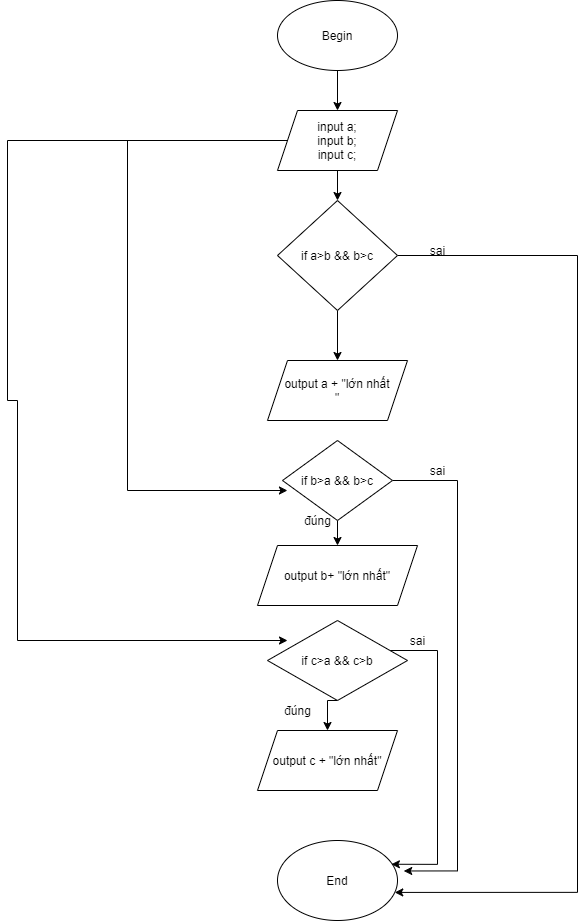

The diagram above was exported from draw.io. Its source (the exported page's mxGraphModel, read from the mxfile embedded in the PNG):
<mxGraphModel dx="1450" dy="739" grid="1" gridSize="10" guides="1" tooltips="1" connect="1" arrows="1" fold="1" page="1" pageScale="1" pageWidth="827" pageHeight="1169" math="0" shadow="0">
  <root>
    <mxCell id="0" />
    <mxCell id="1" parent="0" />
    <mxCell id="05Js3mnAdW3wpErVtJSB-31" style="edgeStyle=orthogonalEdgeStyle;rounded=0;orthogonalLoop=1;jettySize=auto;html=1;entryX=0.5;entryY=0;entryDx=0;entryDy=0;" edge="1" parent="1" source="05Js3mnAdW3wpErVtJSB-1" target="05Js3mnAdW3wpErVtJSB-3">
      <mxGeometry relative="1" as="geometry" />
    </mxCell>
    <mxCell id="05Js3mnAdW3wpErVtJSB-1" value="Begin&lt;br&gt;" style="ellipse;whiteSpace=wrap;html=1;" vertex="1" parent="1">
      <mxGeometry x="340" y="40" width="120" height="70" as="geometry" />
    </mxCell>
    <mxCell id="05Js3mnAdW3wpErVtJSB-2" value="End&lt;br&gt;" style="ellipse;whiteSpace=wrap;html=1;" vertex="1" parent="1">
      <mxGeometry x="340" y="880" width="120" height="80" as="geometry" />
    </mxCell>
    <mxCell id="05Js3mnAdW3wpErVtJSB-32" style="edgeStyle=orthogonalEdgeStyle;rounded=0;orthogonalLoop=1;jettySize=auto;html=1;entryX=0.5;entryY=0;entryDx=0;entryDy=0;" edge="1" parent="1" source="05Js3mnAdW3wpErVtJSB-3" target="05Js3mnAdW3wpErVtJSB-5">
      <mxGeometry relative="1" as="geometry" />
    </mxCell>
    <mxCell id="05Js3mnAdW3wpErVtJSB-34" style="edgeStyle=orthogonalEdgeStyle;rounded=0;orthogonalLoop=1;jettySize=auto;html=1;entryX=0.045;entryY=0.625;entryDx=0;entryDy=0;entryPerimeter=0;" edge="1" parent="1" source="05Js3mnAdW3wpErVtJSB-3" target="05Js3mnAdW3wpErVtJSB-22">
      <mxGeometry relative="1" as="geometry">
        <Array as="points">
          <mxPoint x="190" y="180" />
          <mxPoint x="190" y="530" />
        </Array>
      </mxGeometry>
    </mxCell>
    <mxCell id="05Js3mnAdW3wpErVtJSB-35" style="edgeStyle=orthogonalEdgeStyle;rounded=0;orthogonalLoop=1;jettySize=auto;html=1;" edge="1" parent="1" source="05Js3mnAdW3wpErVtJSB-3">
      <mxGeometry relative="1" as="geometry">
        <mxPoint x="350" y="680" as="targetPoint" />
        <Array as="points">
          <mxPoint x="70" y="180" />
          <mxPoint x="70" y="440" />
          <mxPoint x="80" y="440" />
          <mxPoint x="80" y="680" />
        </Array>
      </mxGeometry>
    </mxCell>
    <mxCell id="05Js3mnAdW3wpErVtJSB-3" value="input a;&lt;br&gt;input b;&lt;br&gt;input c;&lt;br&gt;" style="shape=parallelogram;perimeter=parallelogramPerimeter;whiteSpace=wrap;html=1;fixedSize=1;" vertex="1" parent="1">
      <mxGeometry x="340" y="150" width="120" height="60" as="geometry" />
    </mxCell>
    <mxCell id="05Js3mnAdW3wpErVtJSB-29" style="edgeStyle=orthogonalEdgeStyle;rounded=0;orthogonalLoop=1;jettySize=auto;html=1;entryX=0.5;entryY=0;entryDx=0;entryDy=0;" edge="1" parent="1" source="05Js3mnAdW3wpErVtJSB-5" target="05Js3mnAdW3wpErVtJSB-6">
      <mxGeometry relative="1" as="geometry" />
    </mxCell>
    <mxCell id="05Js3mnAdW3wpErVtJSB-43" style="edgeStyle=orthogonalEdgeStyle;rounded=0;orthogonalLoop=1;jettySize=auto;html=1;entryX=0.977;entryY=0.649;entryDx=0;entryDy=0;entryPerimeter=0;" edge="1" parent="1" source="05Js3mnAdW3wpErVtJSB-5" target="05Js3mnAdW3wpErVtJSB-2">
      <mxGeometry relative="1" as="geometry">
        <Array as="points">
          <mxPoint x="640" y="295" />
          <mxPoint x="640" y="932" />
        </Array>
      </mxGeometry>
    </mxCell>
    <mxCell id="05Js3mnAdW3wpErVtJSB-5" value="if a&amp;gt;b &amp;amp;&amp;amp; b&amp;gt;c&lt;br&gt;" style="rhombus;whiteSpace=wrap;html=1;" vertex="1" parent="1">
      <mxGeometry x="340" y="240" width="120" height="110" as="geometry" />
    </mxCell>
    <mxCell id="05Js3mnAdW3wpErVtJSB-6" value="output a + &quot;lớn nhất&lt;br&gt;&quot;" style="shape=parallelogram;perimeter=parallelogramPerimeter;whiteSpace=wrap;html=1;fixedSize=1;" vertex="1" parent="1">
      <mxGeometry x="330" y="400" width="140" height="60" as="geometry" />
    </mxCell>
    <mxCell id="05Js3mnAdW3wpErVtJSB-10" value="output b+ &quot;lớn nhất&quot;" style="shape=parallelogram;perimeter=parallelogramPerimeter;whiteSpace=wrap;html=1;fixedSize=1;" vertex="1" parent="1">
      <mxGeometry x="320" y="585" width="160" height="60" as="geometry" />
    </mxCell>
    <mxCell id="05Js3mnAdW3wpErVtJSB-11" value="output c + &quot;lớn nhất&quot;" style="shape=parallelogram;perimeter=parallelogramPerimeter;whiteSpace=wrap;html=1;fixedSize=1;" vertex="1" parent="1">
      <mxGeometry x="320" y="770" width="140" height="60" as="geometry" />
    </mxCell>
    <mxCell id="05Js3mnAdW3wpErVtJSB-33" style="edgeStyle=orthogonalEdgeStyle;rounded=0;orthogonalLoop=1;jettySize=auto;html=1;entryX=1.052;entryY=0.381;entryDx=0;entryDy=0;entryPerimeter=0;" edge="1" parent="1" source="05Js3mnAdW3wpErVtJSB-22" target="05Js3mnAdW3wpErVtJSB-2">
      <mxGeometry relative="1" as="geometry">
        <Array as="points">
          <mxPoint x="520" y="520" />
          <mxPoint x="520" y="910" />
        </Array>
      </mxGeometry>
    </mxCell>
    <mxCell id="05Js3mnAdW3wpErVtJSB-39" style="edgeStyle=orthogonalEdgeStyle;rounded=0;orthogonalLoop=1;jettySize=auto;html=1;exitX=0.5;exitY=1;exitDx=0;exitDy=0;" edge="1" parent="1" source="05Js3mnAdW3wpErVtJSB-22" target="05Js3mnAdW3wpErVtJSB-10">
      <mxGeometry relative="1" as="geometry" />
    </mxCell>
    <mxCell id="05Js3mnAdW3wpErVtJSB-22" value="if b&amp;gt;a &amp;amp;&amp;amp; b&amp;gt;c" style="rhombus;whiteSpace=wrap;html=1;" vertex="1" parent="1">
      <mxGeometry x="345" y="480" width="110" height="80" as="geometry" />
    </mxCell>
    <mxCell id="05Js3mnAdW3wpErVtJSB-36" style="edgeStyle=orthogonalEdgeStyle;rounded=0;orthogonalLoop=1;jettySize=auto;html=1;entryX=0.949;entryY=0.297;entryDx=0;entryDy=0;entryPerimeter=0;" edge="1" parent="1" source="05Js3mnAdW3wpErVtJSB-23" target="05Js3mnAdW3wpErVtJSB-2">
      <mxGeometry relative="1" as="geometry">
        <Array as="points">
          <mxPoint x="500" y="690" />
          <mxPoint x="500" y="904" />
        </Array>
      </mxGeometry>
    </mxCell>
    <mxCell id="05Js3mnAdW3wpErVtJSB-38" style="edgeStyle=orthogonalEdgeStyle;rounded=0;orthogonalLoop=1;jettySize=auto;html=1;exitX=0.5;exitY=1;exitDx=0;exitDy=0;entryX=0.5;entryY=0;entryDx=0;entryDy=0;" edge="1" parent="1" source="05Js3mnAdW3wpErVtJSB-23" target="05Js3mnAdW3wpErVtJSB-11">
      <mxGeometry relative="1" as="geometry" />
    </mxCell>
    <mxCell id="05Js3mnAdW3wpErVtJSB-23" value="if c&amp;gt;a &amp;amp;&amp;amp; c&amp;gt;b&lt;br&gt;" style="rhombus;whiteSpace=wrap;html=1;" vertex="1" parent="1">
      <mxGeometry x="330" y="660" width="140" height="80" as="geometry" />
    </mxCell>
    <mxCell id="05Js3mnAdW3wpErVtJSB-40" value="đúng&lt;br&gt;" style="text;html=1;align=center;verticalAlign=middle;resizable=0;points=[];autosize=1;strokeColor=none;" vertex="1" parent="1">
      <mxGeometry x="340" y="740" width="40" height="20" as="geometry" />
    </mxCell>
    <mxCell id="05Js3mnAdW3wpErVtJSB-41" value="đúng&lt;br&gt;" style="text;html=1;align=center;verticalAlign=middle;resizable=0;points=[];autosize=1;strokeColor=none;" vertex="1" parent="1">
      <mxGeometry x="360" y="550" width="40" height="20" as="geometry" />
    </mxCell>
    <mxCell id="05Js3mnAdW3wpErVtJSB-45" value="sai&lt;br&gt;" style="text;html=1;align=center;verticalAlign=middle;resizable=0;points=[];autosize=1;strokeColor=none;" vertex="1" parent="1">
      <mxGeometry x="485" y="280" width="30" height="20" as="geometry" />
    </mxCell>
    <mxCell id="05Js3mnAdW3wpErVtJSB-46" value="sai&lt;br&gt;" style="text;html=1;align=center;verticalAlign=middle;resizable=0;points=[];autosize=1;strokeColor=none;" vertex="1" parent="1">
      <mxGeometry x="485" y="500" width="30" height="20" as="geometry" />
    </mxCell>
    <mxCell id="05Js3mnAdW3wpErVtJSB-47" value="sai&lt;br&gt;" style="text;html=1;align=center;verticalAlign=middle;resizable=0;points=[];autosize=1;strokeColor=none;" vertex="1" parent="1">
      <mxGeometry x="465" y="670" width="30" height="20" as="geometry" />
    </mxCell>
  </root>
</mxGraphModel>